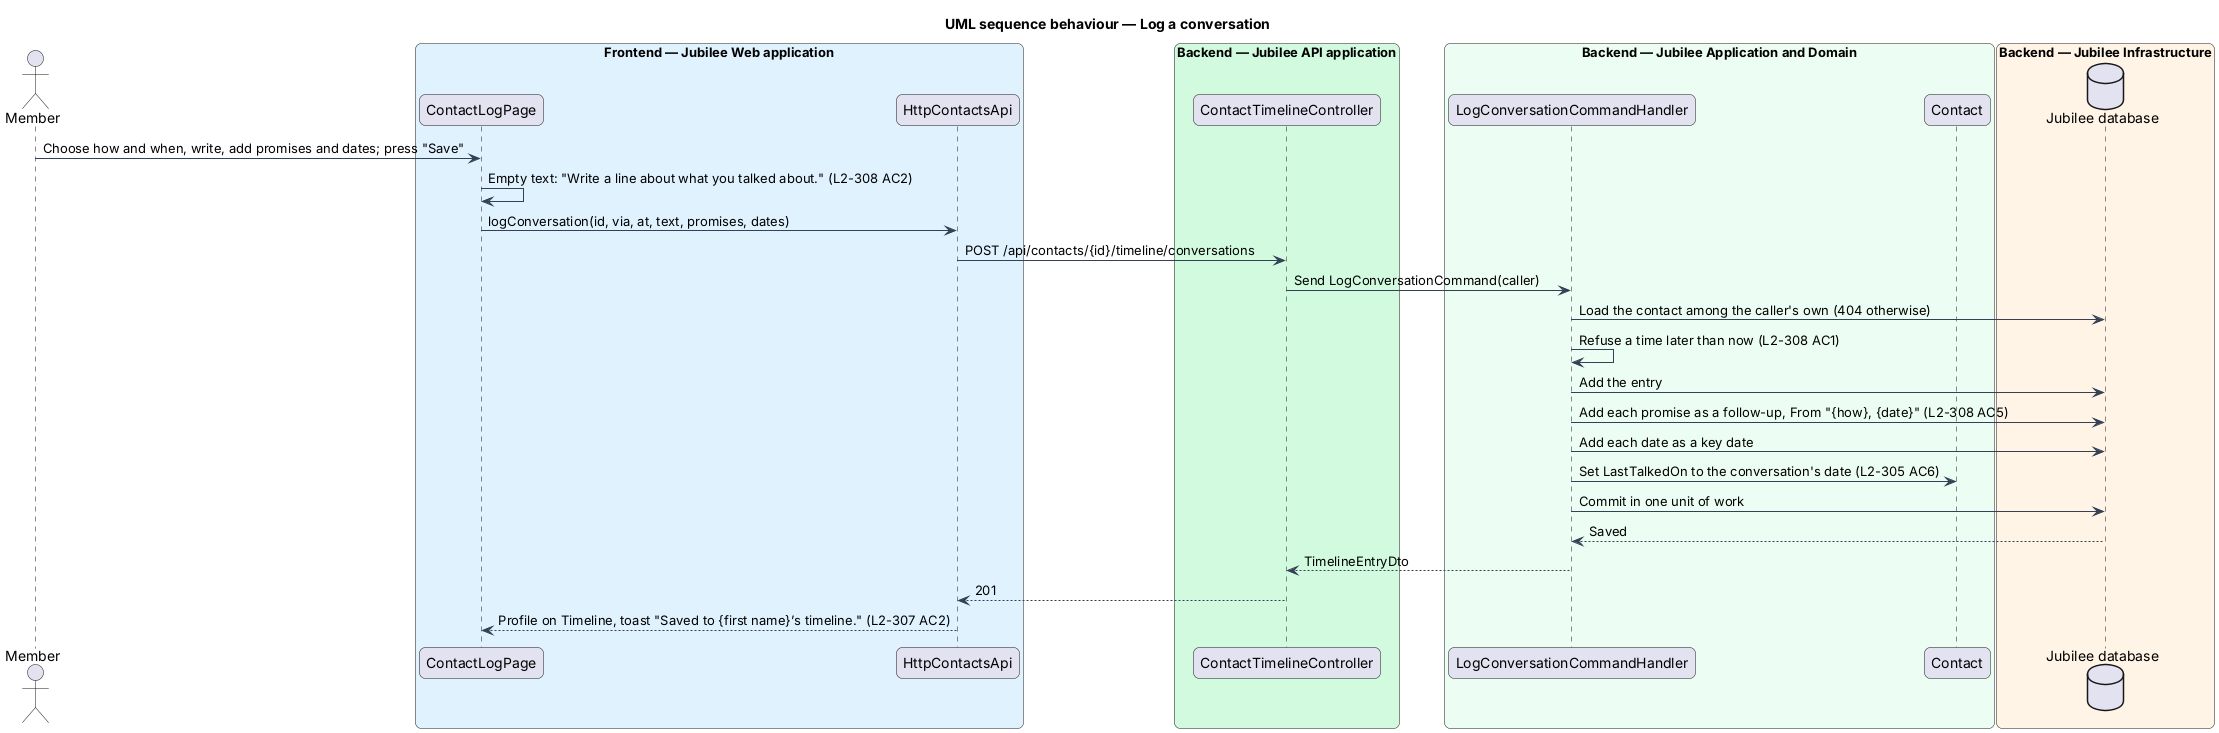

The diagram above was rendered by PlantUML. Its source (embedded in the PNG):
@startuml
title UML sequence behaviour — Log a conversation
skinparam backgroundColor #FFFFFF
skinparam shadowing false
skinparam roundcorner 12
skinparam defaultFontName Arial
skinparam ArrowColor #344054
skinparam rectangle {
  BorderColor #344054
  FontColor #101828
}
skinparam package {
  BorderColor #667085
  FontColor #101828
  BackgroundColor #F9FAFB
}
actor "Member" as actor
box "Frontend — Jubilee Web application" #E0F2FE
  participant "ContactLogPage" as page
  participant "HttpContactsApi" as client
end box
box "Backend — Jubilee API application" #D1FADF
  participant "ContactTimelineController" as ctrl
end box
box "Backend — Jubilee Application and Domain" #ECFDF3
  participant "LogConversationCommandHandler" as handler
  participant "Contact" as contact
end box
box "Backend — Jubilee Infrastructure" #FFF4E5
  database "Jubilee database" as db
end box

actor -> page : Choose how and when, write, add promises and dates; press "Save"
page -> page : Empty text: "Write a line about what you talked about." (L2-308 AC2)
page -> client : logConversation(id, via, at, text, promises, dates)
client -> ctrl : POST /api/contacts/{id}/timeline/conversations
ctrl -> handler : Send LogConversationCommand(caller)
handler -> db : Load the contact among the caller's own (404 otherwise)
handler -> handler : Refuse a time later than now (L2-308 AC1)
handler -> db : Add the entry
handler -> db : Add each promise as a follow-up, From "{how}, {date}" (L2-308 AC5)
handler -> db : Add each date as a key date
handler -> contact : Set LastTalkedOn to the conversation's date (L2-305 AC6)
handler -> db : Commit in one unit of work
db --> handler : Saved
handler --> ctrl : TimelineEntryDto
ctrl --> client : 201
client --> page : Profile on Timeline, toast "Saved to {first name}’s timeline." (L2-307 AC2)
@enduml